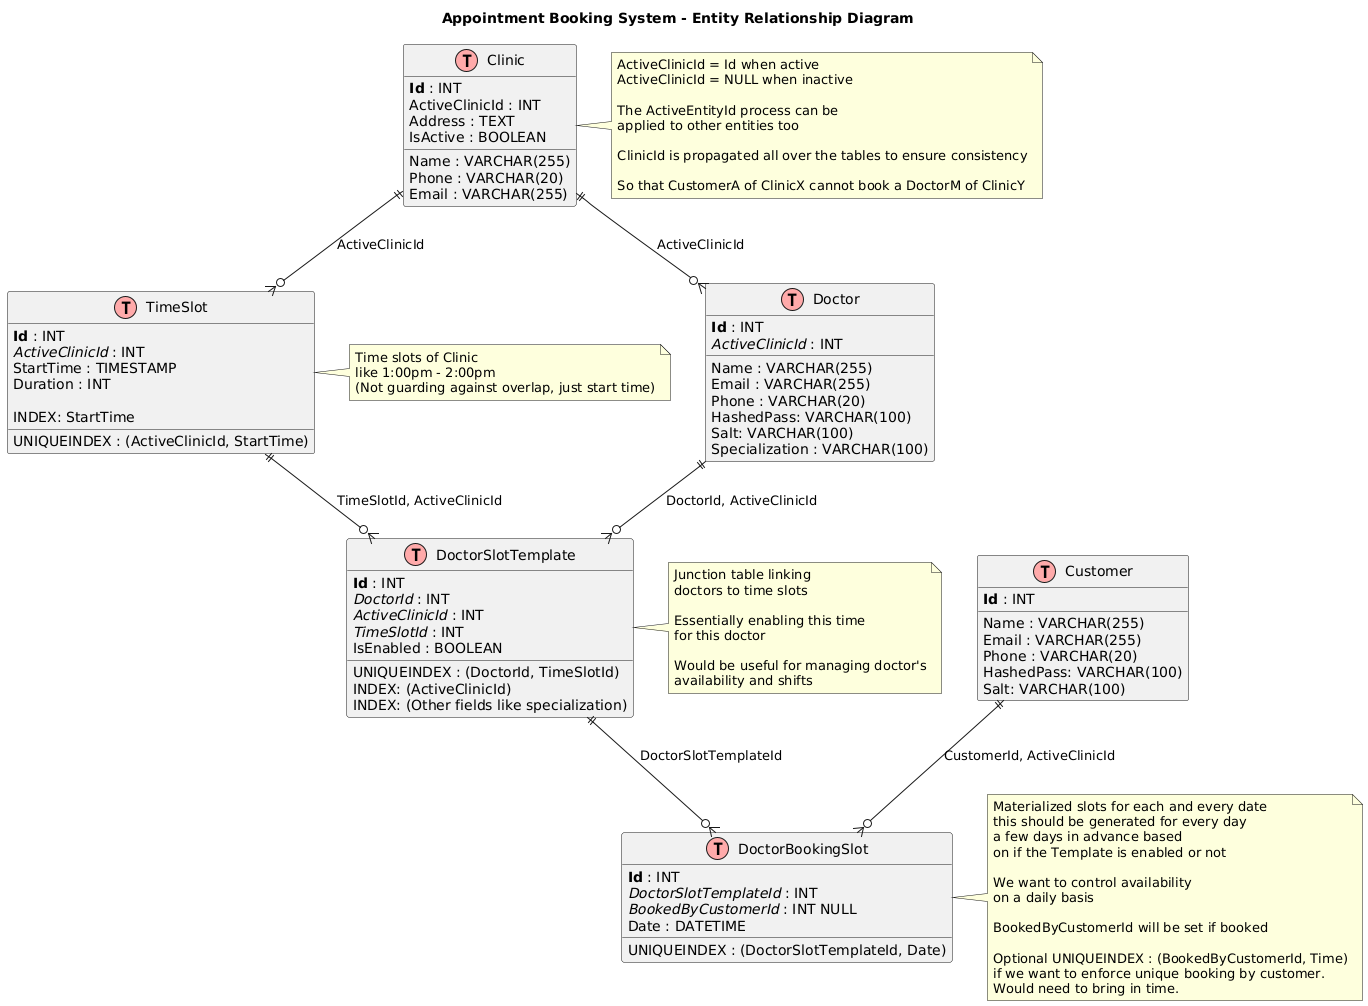

The diagram above was rendered by PlantUML. Its source (embedded in the PNG):
@startuml
!define table(x) class x << (T,#FFAAAA) >>
!define primary_key(x) <b>x</b>
!define foreign_key(x) <i>x</i>

title Appointment Booking System - Entity Relationship Diagram

table(Clinic) {
  primary_key(Id) : INT
  ActiveClinicId : INT
  Name : VARCHAR(255)
  Address : TEXT
  Phone : VARCHAR(20)
  Email : VARCHAR(255)
  IsActive : BOOLEAN
}

table(Doctor) {
  primary_key(Id) : INT
  foreign_key(ActiveClinicId) : INT
  Name : VARCHAR(255)
  Email : VARCHAR(255)
  Phone : VARCHAR(20)
  HashedPass: VARCHAR(100)
  Salt: VARCHAR(100)
  Specialization : VARCHAR(100)
}

table(TimeSlot) {
  primary_key(Id) : INT
  foreign_key(ActiveClinicId) : INT
  StartTime : TIMESTAMP
  Duration : INT

  UNIQUEINDEX : (ActiveClinicId, StartTime)
  INDEX: StartTime
}

table(DoctorSlotTemplate) {
  primary_key(Id) : INT
  foreign_key(DoctorId) : INT
  foreign_key(ActiveClinicId) : INT
  foreign_key(TimeSlotId) : INT
  IsEnabled : BOOLEAN

  UNIQUEINDEX : (DoctorId, TimeSlotId)
  INDEX: (ActiveClinicId)
  INDEX: (Other fields like specialization)
}

table(DoctorBookingSlot) {
  primary_key(Id) : INT
  foreign_key(DoctorSlotTemplateId) : INT
  foreign_key(BookedByCustomerId) : INT NULL
  Date : DATETIME

  UNIQUEINDEX : (DoctorSlotTemplateId, Date)
}

table(Customer) {
  primary_key(Id) : INT
  Name : VARCHAR(255)
  Email : VARCHAR(255)
  Phone : VARCHAR(20)
  HashedPass: VARCHAR(100)
  Salt: VARCHAR(100)
}
' Relationships
Clinic ||--o{ Doctor : "ActiveClinicId"
Clinic ||--o{ TimeSlot : "ActiveClinicId"

Doctor ||--o{ DoctorSlotTemplate : "DoctorId, ActiveClinicId"
TimeSlot ||--o{ DoctorSlotTemplate : "TimeSlotId, ActiveClinicId"
DoctorSlotTemplate ||--o{ DoctorBookingSlot : "DoctorSlotTemplateId"
Customer ||--o{ DoctorBookingSlot : "CustomerId, ActiveClinicId"

' Notes
note right of Clinic
  ActiveClinicId = Id when active
  ActiveClinicId = NULL when inactive

  The ActiveEntityId process can be
  applied to other entities too

  ClinicId is propagated all over the tables to ensure consistency

  So that CustomerA of ClinicX cannot book a DoctorM of ClinicY
end note

note right of TimeSlot
  Time slots of Clinic
  like 1:00pm - 2:00pm
  (Not guarding against overlap, just start time)
end note

note right of DoctorSlotTemplate
  Junction table linking
  doctors to time slots

  Essentially enabling this time
  for this doctor

  Would be useful for managing doctor's
  availability and shifts
end note

note right of DoctorBookingSlot
  Materialized slots for each and every date
  this should be generated for every day
  a few days in advance based
  on if the Template is enabled or not

  We want to control availability
  on a daily basis

  BookedByCustomerId will be set if booked
  
  Optional UNIQUEINDEX : (BookedByCustomerId, Time)
  if we want to enforce unique booking by customer.
  Would need to bring in time.
end note
@enduml